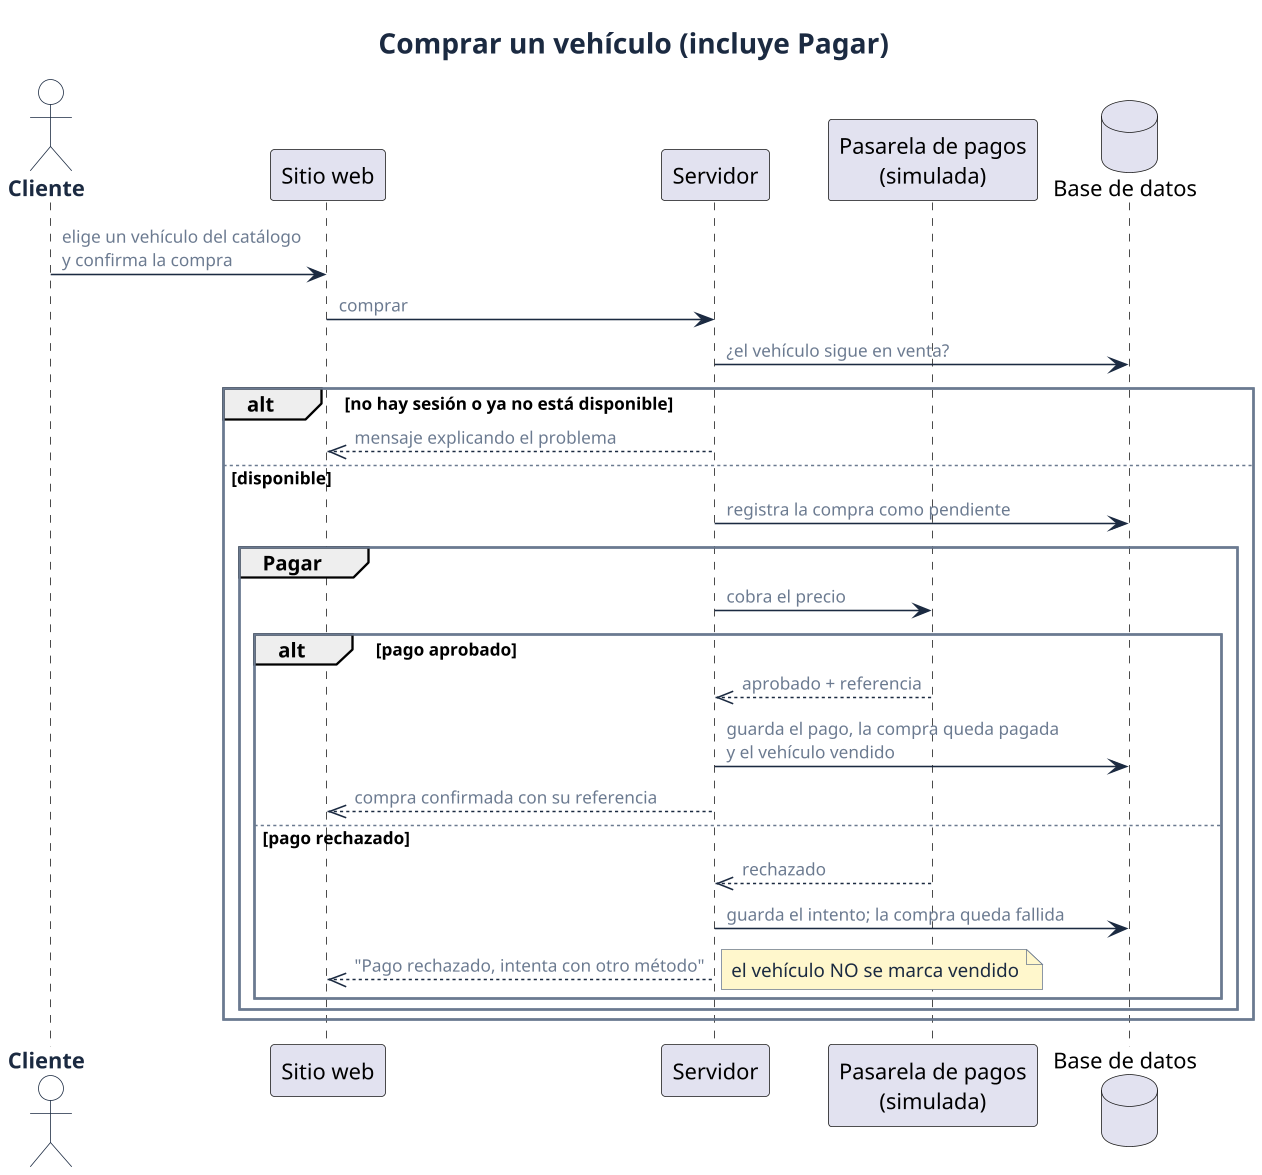

The diagram above was rendered by PlantUML. Its source (embedded in the PNG):
@startuml 16-secuencia-compra-pago
!include estilo.iuml
title Comprar un vehículo (incluye Pagar)

actor Cliente as U
participant "Sitio web" as UI
participant "Servidor" as API
participant "Pasarela de pagos\n(simulada)" as PS
database "Base de datos" as DB

U -> UI : elige un vehículo del catálogo\ny confirma la compra
UI -> API : comprar
API -> DB : ¿el vehículo sigue en venta?
alt no hay sesión o ya no está disponible
  API -->> UI : mensaje explicando el problema
else disponible
  API -> DB : registra la compra como pendiente
  group Pagar
    API -> PS : cobra el precio
    alt pago aprobado
      PS -->> API : aprobado + referencia
      API -> DB : guarda el pago, la compra queda pagada\ny el vehículo vendido
      API -->> UI : compra confirmada con su referencia
    else pago rechazado
      PS -->> API : rechazado
      API -> DB : guarda el intento; la compra queda fallida
      API -->> UI : "Pago rechazado, intenta con otro método"
      note right : el vehículo NO se marca vendido
    end
  end
end
@enduml